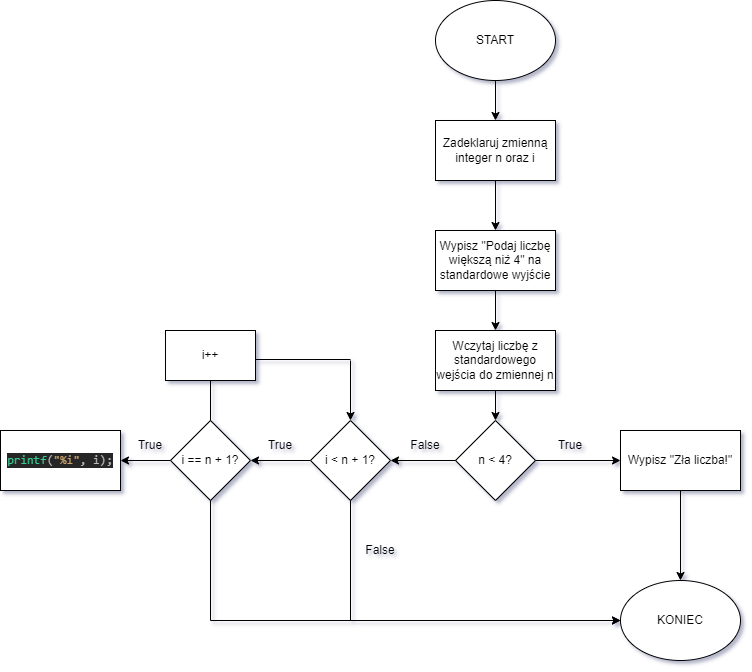

The diagram above was exported from draw.io. Its source (the exported page's mxGraphModel, read from the mxfile embedded in the PNG):
<mxGraphModel dx="2912" dy="1114" grid="1" gridSize="10" guides="1" tooltips="1" connect="1" arrows="1" fold="1" page="1" pageScale="1" pageWidth="850" pageHeight="1100" background="#ffffff" math="0" shadow="1">
  <root>
    <mxCell id="0" />
    <mxCell id="1" parent="0" />
    <mxCell id="31YrqqOON6oHV28A7Rxm-44" value="START" style="ellipse;whiteSpace=wrap;html=1;" vertex="1" parent="1">
      <mxGeometry x="365" width="120" height="80" as="geometry" />
    </mxCell>
    <mxCell id="31YrqqOON6oHV28A7Rxm-45" value="Zadeklaruj zmienną integer n oraz i" style="rounded=0;whiteSpace=wrap;html=1;" vertex="1" parent="1">
      <mxGeometry x="365" y="120" width="120" height="60" as="geometry" />
    </mxCell>
    <mxCell id="31YrqqOON6oHV28A7Rxm-46" value="" style="endArrow=classic;html=1;rounded=0;exitX=0.5;exitY=1;exitDx=0;exitDy=0;" edge="1" parent="1" source="31YrqqOON6oHV28A7Rxm-44" target="31YrqqOON6oHV28A7Rxm-45">
      <mxGeometry width="50" height="50" relative="1" as="geometry">
        <mxPoint x="430" y="480" as="sourcePoint" />
        <mxPoint x="480" y="430" as="targetPoint" />
      </mxGeometry>
    </mxCell>
    <mxCell id="31YrqqOON6oHV28A7Rxm-47" value="" style="endArrow=classic;html=1;rounded=0;exitX=0.5;exitY=1;exitDx=0;exitDy=0;" edge="1" parent="1" source="31YrqqOON6oHV28A7Rxm-45">
      <mxGeometry width="50" height="50" relative="1" as="geometry">
        <mxPoint x="430" y="480" as="sourcePoint" />
        <mxPoint x="425" y="230" as="targetPoint" />
      </mxGeometry>
    </mxCell>
    <mxCell id="31YrqqOON6oHV28A7Rxm-48" value="Wypisz &quot;Podaj liczbę większą niż 4&quot; na standardowe wyjście" style="rounded=0;whiteSpace=wrap;html=1;" vertex="1" parent="1">
      <mxGeometry x="365" y="230" width="120" height="60" as="geometry" />
    </mxCell>
    <mxCell id="31YrqqOON6oHV28A7Rxm-49" value="Wczytaj liczbę z standardowego wejścia do zmiennej n" style="rounded=0;whiteSpace=wrap;html=1;" vertex="1" parent="1">
      <mxGeometry x="365" y="330" width="120" height="60" as="geometry" />
    </mxCell>
    <mxCell id="31YrqqOON6oHV28A7Rxm-50" value="" style="endArrow=classic;html=1;rounded=0;exitX=0.5;exitY=1;exitDx=0;exitDy=0;entryX=0.5;entryY=0;entryDx=0;entryDy=0;" edge="1" parent="1" source="31YrqqOON6oHV28A7Rxm-48" target="31YrqqOON6oHV28A7Rxm-49">
      <mxGeometry width="50" height="50" relative="1" as="geometry">
        <mxPoint x="430" y="440" as="sourcePoint" />
        <mxPoint x="480" y="390" as="targetPoint" />
      </mxGeometry>
    </mxCell>
    <mxCell id="31YrqqOON6oHV28A7Rxm-51" value="n &amp;lt; 4?" style="rhombus;whiteSpace=wrap;html=1;" vertex="1" parent="1">
      <mxGeometry x="385" y="420" width="80" height="80" as="geometry" />
    </mxCell>
    <mxCell id="31YrqqOON6oHV28A7Rxm-52" value="" style="endArrow=classic;html=1;rounded=0;exitX=0.5;exitY=1;exitDx=0;exitDy=0;entryX=0.5;entryY=0;entryDx=0;entryDy=0;" edge="1" parent="1" source="31YrqqOON6oHV28A7Rxm-49" target="31YrqqOON6oHV28A7Rxm-51">
      <mxGeometry width="50" height="50" relative="1" as="geometry">
        <mxPoint x="430" y="440" as="sourcePoint" />
        <mxPoint x="480" y="390" as="targetPoint" />
      </mxGeometry>
    </mxCell>
    <mxCell id="31YrqqOON6oHV28A7Rxm-54" value="" style="endArrow=classic;html=1;rounded=0;exitX=1;exitY=0.5;exitDx=0;exitDy=0;" edge="1" parent="1" source="31YrqqOON6oHV28A7Rxm-51">
      <mxGeometry width="50" height="50" relative="1" as="geometry">
        <mxPoint x="430" y="440" as="sourcePoint" />
        <mxPoint x="550" y="460" as="targetPoint" />
      </mxGeometry>
    </mxCell>
    <mxCell id="31YrqqOON6oHV28A7Rxm-55" value="True" style="text;html=1;strokeColor=none;fillColor=none;align=center;verticalAlign=middle;whiteSpace=wrap;rounded=0;" vertex="1" parent="1">
      <mxGeometry x="470" y="430" width="60" height="30" as="geometry" />
    </mxCell>
    <mxCell id="31YrqqOON6oHV28A7Rxm-56" value="Wypisz &quot;Zła liczba!&quot;" style="rounded=0;whiteSpace=wrap;html=1;" vertex="1" parent="1">
      <mxGeometry x="550" y="430" width="120" height="60" as="geometry" />
    </mxCell>
    <mxCell id="31YrqqOON6oHV28A7Rxm-57" value="" style="endArrow=classic;html=1;rounded=0;exitX=0;exitY=0.5;exitDx=0;exitDy=0;" edge="1" parent="1" source="31YrqqOON6oHV28A7Rxm-51">
      <mxGeometry width="50" height="50" relative="1" as="geometry">
        <mxPoint x="430" y="440" as="sourcePoint" />
        <mxPoint x="320" y="460" as="targetPoint" />
      </mxGeometry>
    </mxCell>
    <mxCell id="31YrqqOON6oHV28A7Rxm-58" value="False" style="text;html=1;strokeColor=none;fillColor=none;align=center;verticalAlign=middle;whiteSpace=wrap;rounded=0;" vertex="1" parent="1">
      <mxGeometry x="325" y="430" width="60" height="30" as="geometry" />
    </mxCell>
    <mxCell id="31YrqqOON6oHV28A7Rxm-59" value="i &amp;lt; n + 1?" style="rhombus;whiteSpace=wrap;html=1;" vertex="1" parent="1">
      <mxGeometry x="240" y="420" width="80" height="80" as="geometry" />
    </mxCell>
    <mxCell id="31YrqqOON6oHV28A7Rxm-60" value="" style="endArrow=classic;html=1;rounded=0;exitX=0.5;exitY=1;exitDx=0;exitDy=0;entryX=0.5;entryY=0;entryDx=0;entryDy=0;" edge="1" parent="1" source="31YrqqOON6oHV28A7Rxm-56" target="31YrqqOON6oHV28A7Rxm-61">
      <mxGeometry width="50" height="50" relative="1" as="geometry">
        <mxPoint x="430" y="430" as="sourcePoint" />
        <mxPoint x="610" y="570" as="targetPoint" />
      </mxGeometry>
    </mxCell>
    <mxCell id="31YrqqOON6oHV28A7Rxm-61" value="KONIEC&lt;br&gt;" style="ellipse;whiteSpace=wrap;html=1;" vertex="1" parent="1">
      <mxGeometry x="550" y="580" width="120" height="80" as="geometry" />
    </mxCell>
    <mxCell id="31YrqqOON6oHV28A7Rxm-63" value="" style="endArrow=none;html=1;rounded=0;exitX=0.5;exitY=1;exitDx=0;exitDy=0;" edge="1" parent="1" source="31YrqqOON6oHV28A7Rxm-59">
      <mxGeometry width="50" height="50" relative="1" as="geometry">
        <mxPoint x="430" y="420" as="sourcePoint" />
        <mxPoint x="280" y="620" as="targetPoint" />
      </mxGeometry>
    </mxCell>
    <mxCell id="31YrqqOON6oHV28A7Rxm-64" value="False" style="text;html=1;strokeColor=none;fillColor=none;align=center;verticalAlign=middle;whiteSpace=wrap;rounded=0;" vertex="1" parent="1">
      <mxGeometry x="280" y="535" width="60" height="30" as="geometry" />
    </mxCell>
    <mxCell id="31YrqqOON6oHV28A7Rxm-66" value="" style="endArrow=classic;html=1;rounded=0;entryX=0;entryY=0.5;entryDx=0;entryDy=0;" edge="1" parent="1" target="31YrqqOON6oHV28A7Rxm-61">
      <mxGeometry width="50" height="50" relative="1" as="geometry">
        <mxPoint x="280" y="620" as="sourcePoint" />
        <mxPoint x="480" y="370" as="targetPoint" />
      </mxGeometry>
    </mxCell>
    <mxCell id="31YrqqOON6oHV28A7Rxm-67" value="" style="endArrow=classic;html=1;rounded=0;exitX=0;exitY=0.5;exitDx=0;exitDy=0;" edge="1" parent="1" source="31YrqqOON6oHV28A7Rxm-59">
      <mxGeometry width="50" height="50" relative="1" as="geometry">
        <mxPoint x="430" y="420" as="sourcePoint" />
        <mxPoint x="180" y="460" as="targetPoint" />
      </mxGeometry>
    </mxCell>
    <mxCell id="31YrqqOON6oHV28A7Rxm-68" value="i == n + 1?" style="rhombus;whiteSpace=wrap;html=1;" vertex="1" parent="1">
      <mxGeometry x="100" y="420" width="80" height="80" as="geometry" />
    </mxCell>
    <mxCell id="31YrqqOON6oHV28A7Rxm-69" value="True" style="text;html=1;strokeColor=none;fillColor=none;align=center;verticalAlign=middle;whiteSpace=wrap;rounded=0;" vertex="1" parent="1">
      <mxGeometry x="180" y="430" width="60" height="30" as="geometry" />
    </mxCell>
    <mxCell id="31YrqqOON6oHV28A7Rxm-70" value="" style="endArrow=classic;html=1;rounded=0;exitX=0;exitY=0.5;exitDx=0;exitDy=0;" edge="1" parent="1" source="31YrqqOON6oHV28A7Rxm-68">
      <mxGeometry width="50" height="50" relative="1" as="geometry">
        <mxPoint x="430" y="420" as="sourcePoint" />
        <mxPoint x="50" y="460" as="targetPoint" />
      </mxGeometry>
    </mxCell>
    <mxCell id="31YrqqOON6oHV28A7Rxm-71" value="&lt;pre style=&quot;background-color: #262626 ; color: #d0d0d0 ; font-family: &amp;#34;jetbrains mono&amp;#34; , monospace ; font-size: 9 0pt&quot;&gt;&lt;span style=&quot;color: #39cc8f&quot;&gt;printf&lt;/span&gt;&lt;span style=&quot;color: #bdbdbd&quot;&gt;(&lt;/span&gt;&lt;span style=&quot;color: #c9a26d&quot;&gt;&quot;%i&quot;&lt;/span&gt;&lt;span style=&quot;color: #bdbdbd&quot;&gt;, i);&lt;/span&gt;&lt;/pre&gt;" style="rounded=0;whiteSpace=wrap;html=1;" vertex="1" parent="1">
      <mxGeometry x="-70" y="430" width="120" height="60" as="geometry" />
    </mxCell>
    <mxCell id="31YrqqOON6oHV28A7Rxm-72" value="True" style="text;html=1;strokeColor=none;fillColor=none;align=center;verticalAlign=middle;whiteSpace=wrap;rounded=0;" vertex="1" parent="1">
      <mxGeometry x="50" y="430" width="60" height="30" as="geometry" />
    </mxCell>
    <mxCell id="31YrqqOON6oHV28A7Rxm-96" value="" style="endArrow=none;html=1;rounded=0;exitX=0.5;exitY=0;exitDx=0;exitDy=0;" edge="1" parent="1" source="31YrqqOON6oHV28A7Rxm-68">
      <mxGeometry width="50" height="50" relative="1" as="geometry">
        <mxPoint x="150" y="370" as="sourcePoint" />
        <mxPoint x="140" y="380" as="targetPoint" />
      </mxGeometry>
    </mxCell>
    <mxCell id="31YrqqOON6oHV28A7Rxm-98" value="i++" style="rounded=0;whiteSpace=wrap;html=1;" vertex="1" parent="1">
      <mxGeometry x="95" y="330" width="90" height="50" as="geometry" />
    </mxCell>
    <mxCell id="31YrqqOON6oHV28A7Rxm-99" value="" style="endArrow=none;html=1;rounded=0;exitX=1;exitY=0.5;exitDx=0;exitDy=0;" edge="1" parent="1">
      <mxGeometry width="50" height="50" relative="1" as="geometry">
        <mxPoint x="185" y="359" as="sourcePoint" />
        <mxPoint x="280" y="359" as="targetPoint" />
      </mxGeometry>
    </mxCell>
    <mxCell id="31YrqqOON6oHV28A7Rxm-101" value="" style="endArrow=none;html=1;rounded=0;exitX=0.5;exitY=1;exitDx=0;exitDy=0;" edge="1" parent="1" source="31YrqqOON6oHV28A7Rxm-68">
      <mxGeometry width="50" height="50" relative="1" as="geometry">
        <mxPoint x="430" y="340" as="sourcePoint" />
        <mxPoint x="140" y="620" as="targetPoint" />
      </mxGeometry>
    </mxCell>
    <mxCell id="31YrqqOON6oHV28A7Rxm-102" value="" style="endArrow=classic;html=1;rounded=0;" edge="1" parent="1">
      <mxGeometry width="50" height="50" relative="1" as="geometry">
        <mxPoint x="140" y="620" as="sourcePoint" />
        <mxPoint x="550" y="620" as="targetPoint" />
      </mxGeometry>
    </mxCell>
    <mxCell id="31YrqqOON6oHV28A7Rxm-103" value="" style="endArrow=classic;html=1;rounded=0;" edge="1" parent="1" target="31YrqqOON6oHV28A7Rxm-59">
      <mxGeometry width="50" height="50" relative="1" as="geometry">
        <mxPoint x="280" y="360" as="sourcePoint" />
        <mxPoint x="480" y="290" as="targetPoint" />
      </mxGeometry>
    </mxCell>
  </root>
</mxGraphModel>